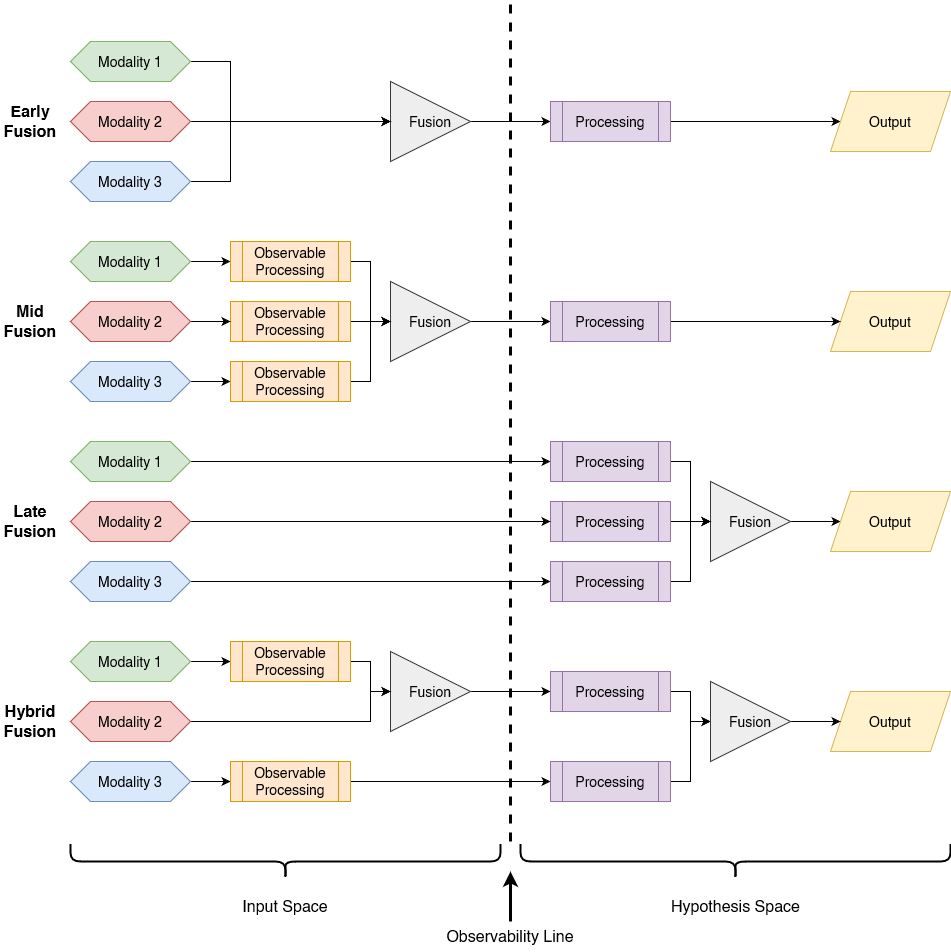

The diagram above was exported from draw.io. Its source (the exported page's mxGraphModel, read from the mxfile embedded in the PNG):
<mxGraphModel dx="1434" dy="1882" grid="1" gridSize="10" guides="1" tooltips="1" connect="1" arrows="1" fold="1" page="1" pageScale="1" pageWidth="850" pageHeight="1100" math="0" shadow="0">
  <root>
    <mxCell id="0" />
    <mxCell id="1" parent="0" />
    <mxCell id="4ian02YKBLIaZMXYfXTE-13" style="edgeStyle=orthogonalEdgeStyle;rounded=0;orthogonalLoop=1;jettySize=auto;html=1;entryX=0;entryY=0.5;entryDx=0;entryDy=0;" parent="1" source="4ian02YKBLIaZMXYfXTE-4" target="4ian02YKBLIaZMXYfXTE-5" edge="1">
      <mxGeometry relative="1" as="geometry" />
    </mxCell>
    <mxCell id="4ian02YKBLIaZMXYfXTE-4" value="Fusion" style="triangle;whiteSpace=wrap;html=1;fillColor=#eeeeee;strokeColor=#36393d;fontSize=14;" parent="1" vertex="1">
      <mxGeometry x="400" y="80" width="80" height="80" as="geometry" />
    </mxCell>
    <mxCell id="4ian02YKBLIaZMXYfXTE-14" style="edgeStyle=orthogonalEdgeStyle;rounded=0;orthogonalLoop=1;jettySize=auto;html=1;entryX=0;entryY=0.5;entryDx=0;entryDy=0;" parent="1" source="4ian02YKBLIaZMXYfXTE-5" target="4ian02YKBLIaZMXYfXTE-9" edge="1">
      <mxGeometry relative="1" as="geometry" />
    </mxCell>
    <mxCell id="4ian02YKBLIaZMXYfXTE-5" value="Processing" style="shape=process;whiteSpace=wrap;html=1;backgroundOutline=1;fillColor=#e1d5e7;strokeColor=#9673a6;fontSize=14;" parent="1" vertex="1">
      <mxGeometry x="560" y="100" width="120" height="40" as="geometry" />
    </mxCell>
    <mxCell id="4ian02YKBLIaZMXYfXTE-10" style="edgeStyle=orthogonalEdgeStyle;rounded=0;orthogonalLoop=1;jettySize=auto;html=1;" parent="1" source="4ian02YKBLIaZMXYfXTE-6" target="4ian02YKBLIaZMXYfXTE-4" edge="1">
      <mxGeometry relative="1" as="geometry">
        <Array as="points">
          <mxPoint x="240" y="60" />
          <mxPoint x="240" y="120" />
        </Array>
      </mxGeometry>
    </mxCell>
    <mxCell id="4ian02YKBLIaZMXYfXTE-6" value="Modality 1" style="shape=hexagon;perimeter=hexagonPerimeter2;whiteSpace=wrap;html=1;fixedSize=1;fillColor=#d5e8d4;strokeColor=#82b366;fontSize=14;" parent="1" vertex="1">
      <mxGeometry x="80" y="40" width="120" height="40" as="geometry" />
    </mxCell>
    <mxCell id="4ian02YKBLIaZMXYfXTE-11" style="edgeStyle=orthogonalEdgeStyle;rounded=0;orthogonalLoop=1;jettySize=auto;html=1;" parent="1" source="4ian02YKBLIaZMXYfXTE-7" target="4ian02YKBLIaZMXYfXTE-4" edge="1">
      <mxGeometry relative="1" as="geometry" />
    </mxCell>
    <mxCell id="4ian02YKBLIaZMXYfXTE-7" value="Modality 2" style="shape=hexagon;perimeter=hexagonPerimeter2;whiteSpace=wrap;html=1;fixedSize=1;fillColor=#f8cecc;strokeColor=#b85450;fontSize=14;" parent="1" vertex="1">
      <mxGeometry x="80" y="100" width="120" height="40" as="geometry" />
    </mxCell>
    <mxCell id="4ian02YKBLIaZMXYfXTE-12" style="edgeStyle=orthogonalEdgeStyle;rounded=0;orthogonalLoop=1;jettySize=auto;html=1;entryX=0;entryY=0.5;entryDx=0;entryDy=0;" parent="1" source="4ian02YKBLIaZMXYfXTE-8" target="4ian02YKBLIaZMXYfXTE-4" edge="1">
      <mxGeometry relative="1" as="geometry">
        <Array as="points">
          <mxPoint x="240" y="180" />
          <mxPoint x="240" y="120" />
        </Array>
      </mxGeometry>
    </mxCell>
    <mxCell id="4ian02YKBLIaZMXYfXTE-8" value="Modality 3" style="shape=hexagon;perimeter=hexagonPerimeter2;whiteSpace=wrap;html=1;fixedSize=1;fillColor=#dae8fc;strokeColor=#6c8ebf;fontSize=14;" parent="1" vertex="1">
      <mxGeometry x="80" y="160" width="120" height="40" as="geometry" />
    </mxCell>
    <mxCell id="4ian02YKBLIaZMXYfXTE-9" value="Output" style="shape=parallelogram;perimeter=parallelogramPerimeter;whiteSpace=wrap;html=1;fixedSize=1;fillColor=#fff2cc;strokeColor=#d6b656;fontSize=14;" parent="1" vertex="1">
      <mxGeometry x="840" y="90" width="120" height="60" as="geometry" />
    </mxCell>
    <mxCell id="4ian02YKBLIaZMXYfXTE-34" style="edgeStyle=orthogonalEdgeStyle;rounded=0;orthogonalLoop=1;jettySize=auto;html=1;entryX=0;entryY=0.5;entryDx=0;entryDy=0;" parent="1" source="4ian02YKBLIaZMXYfXTE-16" target="4ian02YKBLIaZMXYfXTE-25" edge="1">
      <mxGeometry relative="1" as="geometry" />
    </mxCell>
    <mxCell id="4ian02YKBLIaZMXYfXTE-16" value="Fusion" style="triangle;whiteSpace=wrap;html=1;fillColor=#eeeeee;strokeColor=#36393d;fontSize=14;" parent="1" vertex="1">
      <mxGeometry x="720" y="480" width="80" height="80" as="geometry" />
    </mxCell>
    <mxCell id="4ian02YKBLIaZMXYfXTE-32" style="edgeStyle=orthogonalEdgeStyle;rounded=0;orthogonalLoop=1;jettySize=auto;html=1;entryX=0;entryY=0.5;entryDx=0;entryDy=0;" parent="1" source="4ian02YKBLIaZMXYfXTE-18" target="4ian02YKBLIaZMXYfXTE-16" edge="1">
      <mxGeometry relative="1" as="geometry" />
    </mxCell>
    <mxCell id="4ian02YKBLIaZMXYfXTE-18" value="Processing" style="shape=process;whiteSpace=wrap;html=1;backgroundOutline=1;fillColor=#e1d5e7;strokeColor=#9673a6;fontSize=14;" parent="1" vertex="1">
      <mxGeometry x="560" y="500" width="120" height="40" as="geometry" />
    </mxCell>
    <mxCell id="4ian02YKBLIaZMXYfXTE-28" style="edgeStyle=orthogonalEdgeStyle;rounded=0;orthogonalLoop=1;jettySize=auto;html=1;entryX=0;entryY=0.5;entryDx=0;entryDy=0;" parent="1" source="4ian02YKBLIaZMXYfXTE-20" target="4ian02YKBLIaZMXYfXTE-26" edge="1">
      <mxGeometry relative="1" as="geometry" />
    </mxCell>
    <mxCell id="4ian02YKBLIaZMXYfXTE-20" value="Modality 1" style="shape=hexagon;perimeter=hexagonPerimeter2;whiteSpace=wrap;html=1;fixedSize=1;fillColor=#d5e8d4;strokeColor=#82b366;fontSize=14;" parent="1" vertex="1">
      <mxGeometry x="80" y="440" width="120" height="40" as="geometry" />
    </mxCell>
    <mxCell id="4ian02YKBLIaZMXYfXTE-29" style="edgeStyle=orthogonalEdgeStyle;rounded=0;orthogonalLoop=1;jettySize=auto;html=1;entryX=0;entryY=0.5;entryDx=0;entryDy=0;" parent="1" source="4ian02YKBLIaZMXYfXTE-22" target="4ian02YKBLIaZMXYfXTE-18" edge="1">
      <mxGeometry relative="1" as="geometry" />
    </mxCell>
    <mxCell id="4ian02YKBLIaZMXYfXTE-22" value="Modality 2" style="shape=hexagon;perimeter=hexagonPerimeter2;whiteSpace=wrap;html=1;fixedSize=1;fillColor=#f8cecc;strokeColor=#b85450;fontSize=14;" parent="1" vertex="1">
      <mxGeometry x="80" y="500" width="120" height="40" as="geometry" />
    </mxCell>
    <mxCell id="4ian02YKBLIaZMXYfXTE-30" style="edgeStyle=orthogonalEdgeStyle;rounded=0;orthogonalLoop=1;jettySize=auto;html=1;entryX=0;entryY=0.5;entryDx=0;entryDy=0;" parent="1" source="4ian02YKBLIaZMXYfXTE-24" target="4ian02YKBLIaZMXYfXTE-27" edge="1">
      <mxGeometry relative="1" as="geometry" />
    </mxCell>
    <mxCell id="4ian02YKBLIaZMXYfXTE-24" value="Modality 3" style="shape=hexagon;perimeter=hexagonPerimeter2;whiteSpace=wrap;html=1;fixedSize=1;fillColor=#dae8fc;strokeColor=#6c8ebf;fontSize=14;" parent="1" vertex="1">
      <mxGeometry x="80" y="560" width="120" height="40" as="geometry" />
    </mxCell>
    <mxCell id="4ian02YKBLIaZMXYfXTE-25" value="Output" style="shape=parallelogram;perimeter=parallelogramPerimeter;whiteSpace=wrap;html=1;fixedSize=1;fillColor=#fff2cc;strokeColor=#d6b656;fontSize=14;" parent="1" vertex="1">
      <mxGeometry x="840" y="490" width="120" height="60" as="geometry" />
    </mxCell>
    <mxCell id="4ian02YKBLIaZMXYfXTE-33" style="edgeStyle=orthogonalEdgeStyle;rounded=0;orthogonalLoop=1;jettySize=auto;html=1;entryX=0;entryY=0.5;entryDx=0;entryDy=0;" parent="1" source="4ian02YKBLIaZMXYfXTE-26" target="4ian02YKBLIaZMXYfXTE-16" edge="1">
      <mxGeometry relative="1" as="geometry" />
    </mxCell>
    <mxCell id="4ian02YKBLIaZMXYfXTE-26" value="Processing" style="shape=process;whiteSpace=wrap;html=1;backgroundOutline=1;fillColor=#e1d5e7;strokeColor=#9673a6;fontSize=14;" parent="1" vertex="1">
      <mxGeometry x="560" y="440" width="120" height="40" as="geometry" />
    </mxCell>
    <mxCell id="4ian02YKBLIaZMXYfXTE-31" style="edgeStyle=orthogonalEdgeStyle;rounded=0;orthogonalLoop=1;jettySize=auto;html=1;entryX=0;entryY=0.5;entryDx=0;entryDy=0;" parent="1" source="4ian02YKBLIaZMXYfXTE-27" target="4ian02YKBLIaZMXYfXTE-16" edge="1">
      <mxGeometry relative="1" as="geometry" />
    </mxCell>
    <mxCell id="4ian02YKBLIaZMXYfXTE-27" value="Processing" style="shape=process;whiteSpace=wrap;html=1;backgroundOutline=1;fillColor=#e1d5e7;strokeColor=#9673a6;fontSize=14;" parent="1" vertex="1">
      <mxGeometry x="560" y="560" width="120" height="40" as="geometry" />
    </mxCell>
    <mxCell id="4ian02YKBLIaZMXYfXTE-51" style="edgeStyle=orthogonalEdgeStyle;rounded=0;orthogonalLoop=1;jettySize=auto;html=1;entryX=0;entryY=0.5;entryDx=0;entryDy=0;" parent="1" source="4ian02YKBLIaZMXYfXTE-36" target="4ian02YKBLIaZMXYfXTE-50" edge="1">
      <mxGeometry relative="1" as="geometry" />
    </mxCell>
    <mxCell id="4ian02YKBLIaZMXYfXTE-36" value="Fusion" style="triangle;whiteSpace=wrap;html=1;fillColor=#eeeeee;strokeColor=#36393d;fontSize=14;" parent="1" vertex="1">
      <mxGeometry x="400" y="280" width="80" height="80" as="geometry" />
    </mxCell>
    <mxCell id="4ian02YKBLIaZMXYfXTE-37" style="edgeStyle=orthogonalEdgeStyle;rounded=0;orthogonalLoop=1;jettySize=auto;html=1;entryX=0;entryY=0.5;entryDx=0;entryDy=0;" parent="1" source="4ian02YKBLIaZMXYfXTE-38" target="4ian02YKBLIaZMXYfXTE-36" edge="1">
      <mxGeometry relative="1" as="geometry" />
    </mxCell>
    <mxCell id="4ian02YKBLIaZMXYfXTE-38" value="Observable Processing" style="shape=process;whiteSpace=wrap;html=1;backgroundOutline=1;fillColor=#ffe6cc;strokeColor=#d79b00;fontSize=14;" parent="1" vertex="1">
      <mxGeometry x="240" y="300" width="120" height="40" as="geometry" />
    </mxCell>
    <mxCell id="4ian02YKBLIaZMXYfXTE-39" style="edgeStyle=orthogonalEdgeStyle;rounded=0;orthogonalLoop=1;jettySize=auto;html=1;entryX=0;entryY=0.5;entryDx=0;entryDy=0;" parent="1" source="4ian02YKBLIaZMXYfXTE-40" target="4ian02YKBLIaZMXYfXTE-47" edge="1">
      <mxGeometry relative="1" as="geometry" />
    </mxCell>
    <mxCell id="4ian02YKBLIaZMXYfXTE-40" value="Modality 1" style="shape=hexagon;perimeter=hexagonPerimeter2;whiteSpace=wrap;html=1;fixedSize=1;fillColor=#d5e8d4;strokeColor=#82b366;fontSize=14;" parent="1" vertex="1">
      <mxGeometry x="80" y="240" width="120" height="40" as="geometry" />
    </mxCell>
    <mxCell id="4ian02YKBLIaZMXYfXTE-41" style="edgeStyle=orthogonalEdgeStyle;rounded=0;orthogonalLoop=1;jettySize=auto;html=1;entryX=0;entryY=0.5;entryDx=0;entryDy=0;" parent="1" source="4ian02YKBLIaZMXYfXTE-42" target="4ian02YKBLIaZMXYfXTE-38" edge="1">
      <mxGeometry relative="1" as="geometry" />
    </mxCell>
    <mxCell id="4ian02YKBLIaZMXYfXTE-42" value="Modality 2" style="shape=hexagon;perimeter=hexagonPerimeter2;whiteSpace=wrap;html=1;fixedSize=1;fillColor=#f8cecc;strokeColor=#b85450;fontSize=14;" parent="1" vertex="1">
      <mxGeometry x="80" y="300" width="120" height="40" as="geometry" />
    </mxCell>
    <mxCell id="4ian02YKBLIaZMXYfXTE-43" style="edgeStyle=orthogonalEdgeStyle;rounded=0;orthogonalLoop=1;jettySize=auto;html=1;entryX=0;entryY=0.5;entryDx=0;entryDy=0;" parent="1" source="4ian02YKBLIaZMXYfXTE-44" target="4ian02YKBLIaZMXYfXTE-49" edge="1">
      <mxGeometry relative="1" as="geometry" />
    </mxCell>
    <mxCell id="4ian02YKBLIaZMXYfXTE-44" value="Modality 3" style="shape=hexagon;perimeter=hexagonPerimeter2;whiteSpace=wrap;html=1;fixedSize=1;fillColor=#dae8fc;strokeColor=#6c8ebf;fontSize=14;" parent="1" vertex="1">
      <mxGeometry x="80" y="360" width="120" height="40" as="geometry" />
    </mxCell>
    <mxCell id="4ian02YKBLIaZMXYfXTE-45" value="Output" style="shape=parallelogram;perimeter=parallelogramPerimeter;whiteSpace=wrap;html=1;fixedSize=1;fillColor=#fff2cc;strokeColor=#d6b656;fontSize=14;" parent="1" vertex="1">
      <mxGeometry x="840" y="290" width="120" height="60" as="geometry" />
    </mxCell>
    <mxCell id="4ian02YKBLIaZMXYfXTE-46" style="edgeStyle=orthogonalEdgeStyle;rounded=0;orthogonalLoop=1;jettySize=auto;html=1;entryX=0;entryY=0.5;entryDx=0;entryDy=0;" parent="1" source="4ian02YKBLIaZMXYfXTE-47" target="4ian02YKBLIaZMXYfXTE-36" edge="1">
      <mxGeometry relative="1" as="geometry" />
    </mxCell>
    <mxCell id="4ian02YKBLIaZMXYfXTE-47" value="Observable Processing" style="shape=process;whiteSpace=wrap;html=1;backgroundOutline=1;fillColor=#ffe6cc;strokeColor=#d79b00;fontSize=14;" parent="1" vertex="1">
      <mxGeometry x="240" y="240" width="120" height="40" as="geometry" />
    </mxCell>
    <mxCell id="4ian02YKBLIaZMXYfXTE-48" style="edgeStyle=orthogonalEdgeStyle;rounded=0;orthogonalLoop=1;jettySize=auto;html=1;entryX=0;entryY=0.5;entryDx=0;entryDy=0;" parent="1" source="4ian02YKBLIaZMXYfXTE-49" target="4ian02YKBLIaZMXYfXTE-36" edge="1">
      <mxGeometry relative="1" as="geometry" />
    </mxCell>
    <mxCell id="4ian02YKBLIaZMXYfXTE-49" value="Observable Processing" style="shape=process;whiteSpace=wrap;html=1;backgroundOutline=1;fillColor=#ffe6cc;strokeColor=#d79b00;fontSize=14;" parent="1" vertex="1">
      <mxGeometry x="240" y="360" width="120" height="40" as="geometry" />
    </mxCell>
    <mxCell id="4ian02YKBLIaZMXYfXTE-52" style="edgeStyle=orthogonalEdgeStyle;rounded=0;orthogonalLoop=1;jettySize=auto;html=1;entryX=0;entryY=0.5;entryDx=0;entryDy=0;" parent="1" source="4ian02YKBLIaZMXYfXTE-50" target="4ian02YKBLIaZMXYfXTE-45" edge="1">
      <mxGeometry relative="1" as="geometry" />
    </mxCell>
    <mxCell id="4ian02YKBLIaZMXYfXTE-50" value="Processing" style="shape=process;whiteSpace=wrap;html=1;backgroundOutline=1;fillColor=#e1d5e7;strokeColor=#9673a6;fontSize=14;" parent="1" vertex="1">
      <mxGeometry x="560" y="300" width="120" height="40" as="geometry" />
    </mxCell>
    <mxCell id="4ian02YKBLIaZMXYfXTE-53" value="" style="endArrow=none;dashed=1;html=1;rounded=0;strokeWidth=3;" parent="1" edge="1">
      <mxGeometry width="50" height="50" relative="1" as="geometry">
        <mxPoint x="520" y="840" as="sourcePoint" />
        <mxPoint x="520" as="targetPoint" />
      </mxGeometry>
    </mxCell>
    <mxCell id="4ian02YKBLIaZMXYfXTE-54" style="edgeStyle=orthogonalEdgeStyle;rounded=0;orthogonalLoop=1;jettySize=auto;html=1;entryX=0;entryY=0.5;entryDx=0;entryDy=0;" parent="1" source="4ian02YKBLIaZMXYfXTE-55" target="4ian02YKBLIaZMXYfXTE-70" edge="1">
      <mxGeometry relative="1" as="geometry" />
    </mxCell>
    <mxCell id="4ian02YKBLIaZMXYfXTE-55" value="Fusion" style="triangle;whiteSpace=wrap;html=1;fillColor=#eeeeee;strokeColor=#36393d;fontSize=14;" parent="1" vertex="1">
      <mxGeometry x="400" y="650" width="80" height="80" as="geometry" />
    </mxCell>
    <mxCell id="4ian02YKBLIaZMXYfXTE-58" style="edgeStyle=orthogonalEdgeStyle;rounded=0;orthogonalLoop=1;jettySize=auto;html=1;entryX=0;entryY=0.5;entryDx=0;entryDy=0;" parent="1" source="4ian02YKBLIaZMXYfXTE-59" target="4ian02YKBLIaZMXYfXTE-66" edge="1">
      <mxGeometry relative="1" as="geometry" />
    </mxCell>
    <mxCell id="4ian02YKBLIaZMXYfXTE-59" value="Modality 1" style="shape=hexagon;perimeter=hexagonPerimeter2;whiteSpace=wrap;html=1;fixedSize=1;fillColor=#d5e8d4;strokeColor=#82b366;fontSize=14;" parent="1" vertex="1">
      <mxGeometry x="80" y="640" width="120" height="40" as="geometry" />
    </mxCell>
    <mxCell id="4ian02YKBLIaZMXYfXTE-72" style="edgeStyle=orthogonalEdgeStyle;rounded=0;orthogonalLoop=1;jettySize=auto;html=1;" parent="1" source="4ian02YKBLIaZMXYfXTE-61" target="4ian02YKBLIaZMXYfXTE-55" edge="1">
      <mxGeometry relative="1" as="geometry">
        <Array as="points">
          <mxPoint x="380" y="720" />
          <mxPoint x="380" y="690" />
        </Array>
      </mxGeometry>
    </mxCell>
    <mxCell id="4ian02YKBLIaZMXYfXTE-61" value="Modality 2" style="shape=hexagon;perimeter=hexagonPerimeter2;whiteSpace=wrap;html=1;fixedSize=1;fillColor=#f8cecc;strokeColor=#b85450;fontSize=14;" parent="1" vertex="1">
      <mxGeometry x="80" y="700" width="120" height="40" as="geometry" />
    </mxCell>
    <mxCell id="4ian02YKBLIaZMXYfXTE-62" style="edgeStyle=orthogonalEdgeStyle;rounded=0;orthogonalLoop=1;jettySize=auto;html=1;entryX=0;entryY=0.5;entryDx=0;entryDy=0;" parent="1" source="4ian02YKBLIaZMXYfXTE-63" target="4ian02YKBLIaZMXYfXTE-68" edge="1">
      <mxGeometry relative="1" as="geometry" />
    </mxCell>
    <mxCell id="4ian02YKBLIaZMXYfXTE-63" value="Modality 3" style="shape=hexagon;perimeter=hexagonPerimeter2;whiteSpace=wrap;html=1;fixedSize=1;fillColor=#dae8fc;strokeColor=#6c8ebf;fontSize=14;" parent="1" vertex="1">
      <mxGeometry x="80" y="760" width="120" height="40" as="geometry" />
    </mxCell>
    <mxCell id="4ian02YKBLIaZMXYfXTE-64" value="Output" style="shape=parallelogram;perimeter=parallelogramPerimeter;whiteSpace=wrap;html=1;fixedSize=1;fillColor=#fff2cc;strokeColor=#d6b656;fontSize=14;" parent="1" vertex="1">
      <mxGeometry x="840" y="690" width="120" height="60" as="geometry" />
    </mxCell>
    <mxCell id="4ian02YKBLIaZMXYfXTE-65" style="edgeStyle=orthogonalEdgeStyle;rounded=0;orthogonalLoop=1;jettySize=auto;html=1;entryX=0;entryY=0.5;entryDx=0;entryDy=0;" parent="1" source="4ian02YKBLIaZMXYfXTE-66" target="4ian02YKBLIaZMXYfXTE-55" edge="1">
      <mxGeometry relative="1" as="geometry" />
    </mxCell>
    <mxCell id="4ian02YKBLIaZMXYfXTE-66" value="Observable Processing" style="shape=process;whiteSpace=wrap;html=1;backgroundOutline=1;fillColor=#ffe6cc;strokeColor=#d79b00;fontSize=14;" parent="1" vertex="1">
      <mxGeometry x="240" y="640" width="120" height="40" as="geometry" />
    </mxCell>
    <mxCell id="4ian02YKBLIaZMXYfXTE-73" style="edgeStyle=orthogonalEdgeStyle;rounded=0;orthogonalLoop=1;jettySize=auto;html=1;entryX=0;entryY=0.5;entryDx=0;entryDy=0;" parent="1" source="4ian02YKBLIaZMXYfXTE-68" target="4ian02YKBLIaZMXYfXTE-71" edge="1">
      <mxGeometry relative="1" as="geometry" />
    </mxCell>
    <mxCell id="4ian02YKBLIaZMXYfXTE-68" value="Observable Processing" style="shape=process;whiteSpace=wrap;html=1;backgroundOutline=1;fillColor=#ffe6cc;strokeColor=#d79b00;fontSize=14;" parent="1" vertex="1">
      <mxGeometry x="240" y="760" width="120" height="40" as="geometry" />
    </mxCell>
    <mxCell id="4ian02YKBLIaZMXYfXTE-76" style="edgeStyle=orthogonalEdgeStyle;rounded=0;orthogonalLoop=1;jettySize=auto;html=1;entryX=0;entryY=0.5;entryDx=0;entryDy=0;" parent="1" source="4ian02YKBLIaZMXYfXTE-70" target="4ian02YKBLIaZMXYfXTE-74" edge="1">
      <mxGeometry relative="1" as="geometry" />
    </mxCell>
    <mxCell id="4ian02YKBLIaZMXYfXTE-70" value="Processing" style="shape=process;whiteSpace=wrap;html=1;backgroundOutline=1;fillColor=#e1d5e7;strokeColor=#9673a6;fontSize=14;" parent="1" vertex="1">
      <mxGeometry x="560" y="670" width="120" height="40" as="geometry" />
    </mxCell>
    <mxCell id="4ian02YKBLIaZMXYfXTE-75" style="edgeStyle=orthogonalEdgeStyle;rounded=0;orthogonalLoop=1;jettySize=auto;html=1;entryX=0;entryY=0.5;entryDx=0;entryDy=0;" parent="1" source="4ian02YKBLIaZMXYfXTE-71" target="4ian02YKBLIaZMXYfXTE-74" edge="1">
      <mxGeometry relative="1" as="geometry" />
    </mxCell>
    <mxCell id="4ian02YKBLIaZMXYfXTE-71" value="Processing" style="shape=process;whiteSpace=wrap;html=1;backgroundOutline=1;fillColor=#e1d5e7;strokeColor=#9673a6;fontSize=14;" parent="1" vertex="1">
      <mxGeometry x="560" y="760" width="120" height="40" as="geometry" />
    </mxCell>
    <mxCell id="4ian02YKBLIaZMXYfXTE-77" style="edgeStyle=orthogonalEdgeStyle;rounded=0;orthogonalLoop=1;jettySize=auto;html=1;entryX=0;entryY=0.5;entryDx=0;entryDy=0;" parent="1" source="4ian02YKBLIaZMXYfXTE-74" target="4ian02YKBLIaZMXYfXTE-64" edge="1">
      <mxGeometry relative="1" as="geometry" />
    </mxCell>
    <mxCell id="4ian02YKBLIaZMXYfXTE-74" value="Fusion" style="triangle;whiteSpace=wrap;html=1;fillColor=#eeeeee;strokeColor=#36393d;fontSize=14;" parent="1" vertex="1">
      <mxGeometry x="720" y="680" width="80" height="80" as="geometry" />
    </mxCell>
    <mxCell id="4ian02YKBLIaZMXYfXTE-78" value="Early Fusion" style="text;html=1;strokeColor=none;fillColor=none;align=center;verticalAlign=middle;whiteSpace=wrap;rounded=0;fontSize=16;fontStyle=1" parent="1" vertex="1">
      <mxGeometry x="10" y="105" width="60" height="30" as="geometry" />
    </mxCell>
    <mxCell id="4ian02YKBLIaZMXYfXTE-79" value="Mid Fusion" style="text;html=1;strokeColor=none;fillColor=none;align=center;verticalAlign=middle;whiteSpace=wrap;rounded=0;fontSize=16;fontStyle=1" parent="1" vertex="1">
      <mxGeometry x="10" y="305" width="60" height="30" as="geometry" />
    </mxCell>
    <mxCell id="4ian02YKBLIaZMXYfXTE-81" value="Late Fusion" style="text;html=1;strokeColor=none;fillColor=none;align=center;verticalAlign=middle;whiteSpace=wrap;rounded=0;fontSize=16;fontStyle=1" parent="1" vertex="1">
      <mxGeometry x="10" y="505" width="60" height="30" as="geometry" />
    </mxCell>
    <mxCell id="4ian02YKBLIaZMXYfXTE-82" value="Hybrid Fusion" style="text;html=1;strokeColor=none;fillColor=none;align=center;verticalAlign=middle;whiteSpace=wrap;rounded=0;fontSize=16;fontStyle=1" parent="1" vertex="1">
      <mxGeometry x="10" y="705" width="60" height="30" as="geometry" />
    </mxCell>
    <mxCell id="4ian02YKBLIaZMXYfXTE-85" value="Input Space" style="text;html=1;strokeColor=none;fillColor=none;align=center;verticalAlign=middle;whiteSpace=wrap;rounded=0;fontSize=16;" parent="1" vertex="1">
      <mxGeometry x="245" y="890" width="100" height="30" as="geometry" />
    </mxCell>
    <mxCell id="4ian02YKBLIaZMXYfXTE-86" value="Hypothesis Space" style="text;html=1;strokeColor=none;fillColor=none;align=center;verticalAlign=middle;whiteSpace=wrap;rounded=0;fontSize=16;" parent="1" vertex="1">
      <mxGeometry x="677.5" y="890" width="135" height="30" as="geometry" />
    </mxCell>
    <mxCell id="4ian02YKBLIaZMXYfXTE-87" value="Observability Line" style="text;html=1;strokeColor=none;fillColor=none;align=center;verticalAlign=middle;whiteSpace=wrap;rounded=0;fontSize=16;" parent="1" vertex="1">
      <mxGeometry x="455" y="920" width="130" height="30" as="geometry" />
    </mxCell>
    <mxCell id="4ian02YKBLIaZMXYfXTE-89" value="" style="endArrow=classic;html=1;rounded=0;strokeWidth=3;fontSize=16;exitX=0.5;exitY=0;exitDx=0;exitDy=0;" parent="1" source="4ian02YKBLIaZMXYfXTE-87" edge="1">
      <mxGeometry width="50" height="50" relative="1" as="geometry">
        <mxPoint x="520" y="950" as="sourcePoint" />
        <mxPoint x="520" y="870" as="targetPoint" />
      </mxGeometry>
    </mxCell>
    <mxCell id="4ian02YKBLIaZMXYfXTE-90" value="" style="shape=curlyBracket;whiteSpace=wrap;html=1;rounded=1;labelPosition=left;verticalLabelPosition=middle;align=right;verticalAlign=middle;fontSize=14;strokeWidth=2;rotation=-90;" parent="1" vertex="1">
      <mxGeometry x="277.5" y="645" width="35" height="430" as="geometry" />
    </mxCell>
    <mxCell id="4ian02YKBLIaZMXYfXTE-91" value="" style="shape=curlyBracket;whiteSpace=wrap;html=1;rounded=1;labelPosition=left;verticalLabelPosition=middle;align=right;verticalAlign=middle;fontSize=14;strokeWidth=2;rotation=-90;" parent="1" vertex="1">
      <mxGeometry x="727.5" y="645" width="35" height="430" as="geometry" />
    </mxCell>
  </root>
</mxGraphModel>